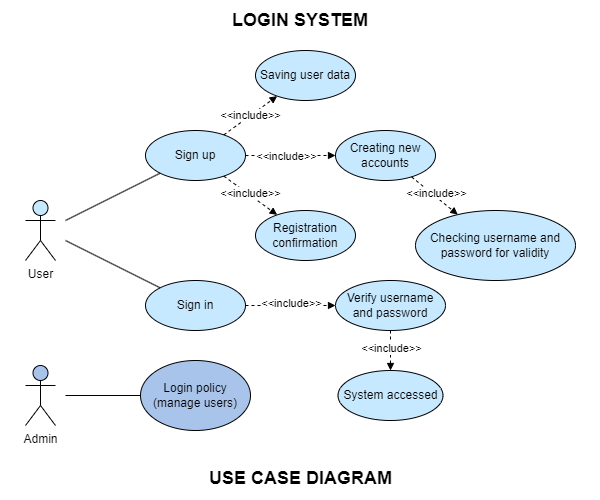

The diagram above was exported from draw.io. Its source (the exported page's mxGraphModel, read from the mxfile embedded in the PNG):
<mxGraphModel dx="1434" dy="768" grid="1" gridSize="10" guides="1" tooltips="1" connect="1" arrows="1" fold="1" page="1" pageScale="1" pageWidth="600" pageHeight="500" math="0" shadow="0">
  <root>
    <mxCell id="0" />
    <mxCell id="1" parent="0" />
    <mxCell id="jkGGEsKj9msyJrJW9UT2-1" value="&lt;b style=&quot;font-size: 18px;&quot;&gt;LOGIN SYSTEM&lt;/b&gt;" style="text;html=1;strokeColor=none;fillColor=none;align=center;verticalAlign=middle;whiteSpace=wrap;rounded=0;fontSize=18;" parent="1" vertex="1">
      <mxGeometry x="199" y="10" width="202" height="20" as="geometry" />
    </mxCell>
    <mxCell id="jkGGEsKj9msyJrJW9UT2-2" value="USE CASE DIAGRAM" style="text;html=1;strokeColor=none;fillColor=none;align=center;verticalAlign=middle;whiteSpace=wrap;rounded=0;fontStyle=1;fontSize=18;" parent="1" vertex="1">
      <mxGeometry x="198" y="465" width="205" height="25" as="geometry" />
    </mxCell>
    <mxCell id="BuX1tlL8T__U0MPUioRx-1" value="User" style="shape=umlActor;verticalLabelPosition=bottom;verticalAlign=top;html=1;outlineConnect=0;fillColor=#C7E9FF;" parent="1" vertex="1">
      <mxGeometry x="25" y="200" width="30" height="60" as="geometry" />
    </mxCell>
    <mxCell id="BuX1tlL8T__U0MPUioRx-6" value="Sign up" style="ellipse;whiteSpace=wrap;html=1;fillColor=#C7E9FF;" parent="1" vertex="1">
      <mxGeometry x="145" y="130" width="100" height="50" as="geometry" />
    </mxCell>
    <mxCell id="BuX1tlL8T__U0MPUioRx-7" value="Sign in" style="ellipse;whiteSpace=wrap;html=1;fillColor=#C7E9FF;" parent="1" vertex="1">
      <mxGeometry x="145" y="280" width="100" height="50" as="geometry" />
    </mxCell>
    <mxCell id="BuX1tlL8T__U0MPUioRx-8" value="" style="endArrow=block;dashed=1;endFill=1;endSize=5;html=1;rounded=0;strokeColor=#000000;" parent="1" source="BuX1tlL8T__U0MPUioRx-6" target="BuX1tlL8T__U0MPUioRx-11" edge="1">
      <mxGeometry width="160" relative="1" as="geometry">
        <mxPoint x="235" y="130" as="sourcePoint" />
        <mxPoint x="475" y="90" as="targetPoint" />
      </mxGeometry>
    </mxCell>
    <mxCell id="BuX1tlL8T__U0MPUioRx-10" value="&amp;lt;&amp;lt;include&amp;gt;&amp;gt;" style="edgeLabel;html=1;align=center;verticalAlign=middle;resizable=0;points=[];noLabel=0;allowArrows=1;connectable=0;collapsible=0;treeFolding=0;direction=east;" parent="BuX1tlL8T__U0MPUioRx-8" connectable="0" vertex="1">
      <mxGeometry relative="1" as="geometry">
        <mxPoint as="offset" />
      </mxGeometry>
    </mxCell>
    <mxCell id="BuX1tlL8T__U0MPUioRx-11" value="Saving user data" style="ellipse;whiteSpace=wrap;html=1;fillColor=#C7E9FF;" parent="1" vertex="1">
      <mxGeometry x="255" y="50" width="100" height="50" as="geometry" />
    </mxCell>
    <mxCell id="BuX1tlL8T__U0MPUioRx-12" value="Сreating new accounts" style="ellipse;whiteSpace=wrap;html=1;fillColor=#C7E9FF;" parent="1" vertex="1">
      <mxGeometry x="335" y="130" width="100" height="50" as="geometry" />
    </mxCell>
    <mxCell id="BuX1tlL8T__U0MPUioRx-13" value="" style="endArrow=block;dashed=1;endFill=1;endSize=5;html=1;rounded=0;strokeColor=#000000;" parent="1" source="BuX1tlL8T__U0MPUioRx-6" target="BuX1tlL8T__U0MPUioRx-12" edge="1">
      <mxGeometry width="160" relative="1" as="geometry">
        <mxPoint x="239" y="147" as="sourcePoint" />
        <mxPoint x="321" y="103" as="targetPoint" />
      </mxGeometry>
    </mxCell>
    <mxCell id="BuX1tlL8T__U0MPUioRx-14" value="&amp;lt;&amp;lt;include&amp;gt;&amp;gt;" style="edgeLabel;html=1;align=center;verticalAlign=middle;resizable=0;points=[];noLabel=0;allowArrows=1;connectable=0;collapsible=0;treeFolding=0;direction=east;" parent="BuX1tlL8T__U0MPUioRx-13" connectable="0" vertex="1">
      <mxGeometry relative="1" as="geometry">
        <mxPoint x="-5" as="offset" />
      </mxGeometry>
    </mxCell>
    <mxCell id="BuX1tlL8T__U0MPUioRx-16" value="Registration confirmation" style="ellipse;whiteSpace=wrap;html=1;fillColor=#C7E9FF;" parent="1" vertex="1">
      <mxGeometry x="255" y="210" width="100" height="50" as="geometry" />
    </mxCell>
    <mxCell id="BuX1tlL8T__U0MPUioRx-18" value="" style="endArrow=block;dashed=1;endFill=1;endSize=5;html=1;rounded=0;strokeColor=#000000;" parent="1" source="BuX1tlL8T__U0MPUioRx-6" target="BuX1tlL8T__U0MPUioRx-16" edge="1">
      <mxGeometry width="160" relative="1" as="geometry">
        <mxPoint x="255" y="165" as="sourcePoint" />
        <mxPoint x="365" y="165" as="targetPoint" />
      </mxGeometry>
    </mxCell>
    <mxCell id="BuX1tlL8T__U0MPUioRx-19" value="&amp;lt;&amp;lt;include&amp;gt;&amp;gt;" style="edgeLabel;html=1;align=center;verticalAlign=middle;resizable=0;points=[];noLabel=0;allowArrows=1;connectable=0;collapsible=0;treeFolding=0;direction=east;" parent="BuX1tlL8T__U0MPUioRx-18" connectable="0" vertex="1">
      <mxGeometry relative="1" as="geometry">
        <mxPoint y="-3" as="offset" />
      </mxGeometry>
    </mxCell>
    <mxCell id="BuX1tlL8T__U0MPUioRx-20" value="Checking username and password for validity" style="ellipse;whiteSpace=wrap;html=1;fillColor=#C7E9FF;" parent="1" vertex="1">
      <mxGeometry x="415" y="210" width="160" height="70" as="geometry" />
    </mxCell>
    <mxCell id="BuX1tlL8T__U0MPUioRx-21" value="" style="endArrow=block;dashed=1;endFill=1;endSize=5;html=1;rounded=0;strokeColor=#000000;" parent="1" source="BuX1tlL8T__U0MPUioRx-12" target="BuX1tlL8T__U0MPUioRx-20" edge="1">
      <mxGeometry width="160" relative="1" as="geometry">
        <mxPoint x="425" y="170" as="sourcePoint" />
        <mxPoint x="505" y="170" as="targetPoint" />
      </mxGeometry>
    </mxCell>
    <mxCell id="BuX1tlL8T__U0MPUioRx-22" value="&amp;lt;&amp;lt;include&amp;gt;&amp;gt;" style="edgeLabel;html=1;align=center;verticalAlign=middle;resizable=0;points=[];noLabel=0;allowArrows=1;connectable=0;collapsible=0;treeFolding=0;direction=east;" parent="BuX1tlL8T__U0MPUioRx-21" connectable="0" vertex="1">
      <mxGeometry relative="1" as="geometry">
        <mxPoint x="1" y="-3" as="offset" />
      </mxGeometry>
    </mxCell>
    <mxCell id="BuX1tlL8T__U0MPUioRx-23" value="Verify username and password" style="ellipse;whiteSpace=wrap;html=1;fillColor=#C7E9FF;" parent="1" vertex="1">
      <mxGeometry x="335" y="280" width="110" height="50" as="geometry" />
    </mxCell>
    <mxCell id="BuX1tlL8T__U0MPUioRx-24" value="System accessed" style="ellipse;whiteSpace=wrap;html=1;fillColor=#C7E9FF;" parent="1" vertex="1">
      <mxGeometry x="337.5" y="370" width="105" height="50" as="geometry" />
    </mxCell>
    <mxCell id="BuX1tlL8T__U0MPUioRx-25" value="Admin" style="shape=umlActor;verticalLabelPosition=bottom;verticalAlign=top;html=1;outlineConnect=0;fillColor=#A9C4EB;" parent="1" vertex="1">
      <mxGeometry x="25" y="365" width="30" height="60" as="geometry" />
    </mxCell>
    <mxCell id="BuX1tlL8T__U0MPUioRx-29" value="Login policy (manage users)" style="ellipse;whiteSpace=wrap;html=1;fillColor=#A9C4EB;" parent="1" vertex="1">
      <mxGeometry x="140" y="360" width="110" height="70" as="geometry" />
    </mxCell>
    <mxCell id="BuX1tlL8T__U0MPUioRx-30" value="" style="endArrow=none;html=1;rounded=0;" parent="1" target="BuX1tlL8T__U0MPUioRx-6" edge="1">
      <mxGeometry width="50" height="50" relative="1" as="geometry">
        <mxPoint x="65" y="220" as="sourcePoint" />
        <mxPoint x="135" y="220" as="targetPoint" />
      </mxGeometry>
    </mxCell>
    <mxCell id="BuX1tlL8T__U0MPUioRx-31" value="" style="endArrow=none;html=1;rounded=0;" parent="1" target="BuX1tlL8T__U0MPUioRx-7" edge="1">
      <mxGeometry width="50" height="50" relative="1" as="geometry">
        <mxPoint x="65" y="240" as="sourcePoint" />
        <mxPoint x="177" y="186" as="targetPoint" />
      </mxGeometry>
    </mxCell>
    <mxCell id="BuX1tlL8T__U0MPUioRx-32" value="" style="endArrow=none;html=1;rounded=0;" parent="1" target="BuX1tlL8T__U0MPUioRx-29" edge="1">
      <mxGeometry width="50" height="50" relative="1" as="geometry">
        <mxPoint x="65" y="395" as="sourcePoint" />
        <mxPoint x="145" y="465" as="targetPoint" />
      </mxGeometry>
    </mxCell>
    <mxCell id="BuX1tlL8T__U0MPUioRx-33" value="" style="endArrow=block;dashed=1;endFill=1;endSize=5;html=1;rounded=0;strokeColor=#000000;" parent="1" source="BuX1tlL8T__U0MPUioRx-7" target="BuX1tlL8T__U0MPUioRx-23" edge="1">
      <mxGeometry width="160" relative="1" as="geometry">
        <mxPoint x="255" y="380" as="sourcePoint" />
        <mxPoint x="325" y="414" as="targetPoint" />
      </mxGeometry>
    </mxCell>
    <mxCell id="BuX1tlL8T__U0MPUioRx-34" value="&amp;lt;&amp;lt;include&amp;gt;&amp;gt;" style="edgeLabel;html=1;align=center;verticalAlign=middle;resizable=0;points=[];noLabel=0;allowArrows=1;connectable=0;collapsible=0;treeFolding=0;direction=east;" parent="BuX1tlL8T__U0MPUioRx-33" connectable="0" vertex="1">
      <mxGeometry relative="1" as="geometry">
        <mxPoint y="-3" as="offset" />
      </mxGeometry>
    </mxCell>
    <mxCell id="BuX1tlL8T__U0MPUioRx-37" value="" style="endArrow=block;dashed=1;endFill=1;endSize=5;html=1;rounded=0;strokeColor=#000000;" parent="1" source="BuX1tlL8T__U0MPUioRx-23" target="BuX1tlL8T__U0MPUioRx-24" edge="1">
      <mxGeometry width="160" relative="1" as="geometry">
        <mxPoint x="355" y="420" as="sourcePoint" />
        <mxPoint x="335" y="335" as="targetPoint" />
      </mxGeometry>
    </mxCell>
    <mxCell id="BuX1tlL8T__U0MPUioRx-38" value="&amp;lt;&amp;lt;include&amp;gt;&amp;gt;" style="edgeLabel;html=1;align=center;verticalAlign=middle;resizable=0;points=[];noLabel=0;allowArrows=1;connectable=0;collapsible=0;treeFolding=0;direction=east;" parent="BuX1tlL8T__U0MPUioRx-37" connectable="0" vertex="1">
      <mxGeometry relative="1" as="geometry">
        <mxPoint y="-3" as="offset" />
      </mxGeometry>
    </mxCell>
    <mxCell id="BuX1tlL8T__U0MPUioRx-41" value="" style="swimlane;startSize=0;strokeColor=none;" parent="1" vertex="1">
      <mxGeometry width="600" height="500" as="geometry">
        <mxRectangle width="50" height="40" as="alternateBounds" />
      </mxGeometry>
    </mxCell>
  </root>
</mxGraphModel>